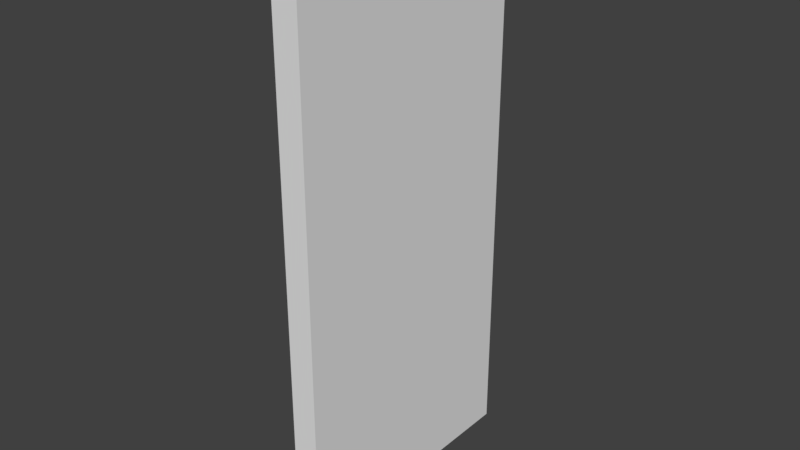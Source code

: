 # Source: door.blend  (saved by Blender 2.78.0; exported with 4.5.12 LTS)
import bpy
from mathutils import Matrix  # noqa: F401  (used for matrix-valued properties, if any)

bpy.ops.wm.read_factory_settings(use_empty=True)
scene = bpy.context.scene
scene.name = 'Scene'

# ---- collections
col_collection_1 = bpy.data.collections.new('Collection 1'); scene.collection.children.link(col_collection_1)

# ---- materials (node trees are filled in below, after node groups)
mat_material = bpy.data.materials.new('Material')
mat_material.alpha_threshold = 0.0
mat_material.use_transparent_shadow = False
mat_material.roughness = 0.5
mat_material.line_color = (0.0, 0.0, 0.0, 1.0)

# ---- material node trees

# ---- world
world_world = bpy.data.worlds.new('World'); scene.world = world_world
world_world.color = (0.05088, 0.05088, 0.05088)
world_world.use_sun_shadow = False
world_world.sun_shadow_jitter_overblur = 0.0
world_world.cycles.sampling_method = 'MANUAL'

# ---- meshes
me_cube = bpy.data.meshes.new('Cube')
me_cube.from_pydata([(1.0, 1.0, -1.0), (1.0, -1.0, -1.0), (-1.0, -1.0, -1.0), (-1.0, 1.0, -1.0), (1.0, 1.0, 1.0), (1.0, -1.0, 1.0), (-1.0, -1.0, 1.0), (-1.0, 1.0, 1.0)], [], [(0, 1, 2, 3), (4, 7, 6, 5), (0, 4, 5, 1), (1, 5, 6, 2), (2, 6, 7, 3), (4, 0, 3, 7)])
_uv = me_cube.uv_layers.new(name='UVMap')
_uv.uv.foreach_set('vector', [0.0, 0.0, 0.0, 0.0, 0.0, 0.0, 0.0, 0.0, 0.0, 0.0, 0.0, 0.0, 0.0, 0.0, 0.0, 0.0, 0.9999, 0.0001373, 0.9919, 0.9953, -0.007863, 1.007, 0.0001376, 0.0001373, 0.0, 0.0, 0.0, 0.0, 0.0, 0.0, 0.0, 0.0, -0.01586, 0.9992, 0.0001374, 0.007822, 0.9919, -0.003488, 0.9839, 0.9879, 0.0, 0.0, 0.0, 0.0, 0.0, 0.0, 0.0, 0.0])
me_cube.materials.append(mat_material)
me_cube.use_remesh_preserve_volume = False
me_cube.use_remesh_preserve_attributes = False
me_cube.use_mirror_vertex_groups = False
me_cube.update()

# ---- objects
ob_cube = bpy.data.objects.new('Cube', me_cube)

# ---- transforms, parenting, visibility, modifiers, constraints
ob_cube.location = (0.0, 0.0, 3.656)
ob_cube.scale = (0.2071, 2.085, 4.416)
ob_cube.lock_rotations_4d = False
ob_cube.empty_display_type = 'ARROWS'
ob_cube.lineart.crease_threshold = 0.0

# ---- collection membership
col_collection_1.objects.link(ob_cube)

# ---- scene / render settings (as saved in the file)
scene.frame_start = 1; scene.frame_end = 250; scene.frame_set(1)
scene.render.engine = 'BLENDER_EEVEE_NEXT'
scene.render.resolution_percentage = 50
scene.render.dither_intensity = 0.0
scene.cycles.use_denoising = False
scene.cycles.samples = 128
scene.cycles.sampling_pattern = 'TABULATED_SOBOL'
scene.cycles.light_sampling_threshold = 0.0
scene.cycles.use_adaptive_sampling = False
scene.cycles.use_light_tree = False
scene.cycles.blur_glossy = 0.0
scene.cycles.sample_clamp_indirect = 0.0
scene.view_settings.view_transform = 'Standard'
bpy.context.view_layer.update()

# ---- added for rendering (the .blend has no active camera and no usable light): camera, sun
cam_auto = bpy.data.cameras.new('AutoCamera')
cam_auto.lens = 50.0
cam_auto.sensor_width = 36.0
cam_auto.clip_end = 1000.0
ob_auto_camera = bpy.data.objects.new('AutoCamera', cam_auto)
scene.collection.objects.link(ob_auto_camera)
ob_auto_camera.location = (9.04524, -10.8543, 10.892)
ob_auto_camera.rotation_euler = (1.09748, -7.21219e-08, 0.694738)
scene.camera = ob_auto_camera
light_auto_sun = bpy.data.lights.new('AutoSun', 'SUN')
light_auto_sun.energy = 3.0
light_auto_sun.angle = 0.0523599
ob_auto_sun = bpy.data.objects.new('AutoSun', light_auto_sun)
scene.collection.objects.link(ob_auto_sun)
ob_auto_sun.rotation_euler = (0.872665, 0.174533, 0.523599)
bpy.context.view_layer.update()
